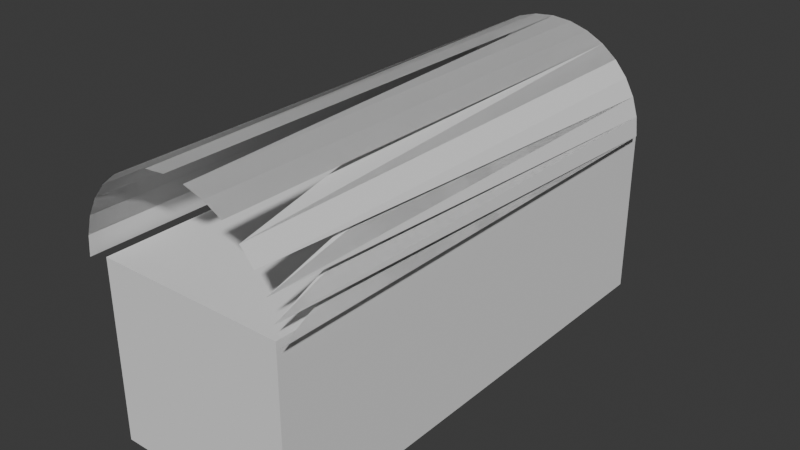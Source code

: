 # Source: obj_chest_Diana_01.blend  (saved by Blender 4.4.32; exported with 4.5.12 LTS)
import bpy
from mathutils import Matrix  # noqa: F401  (used for matrix-valued properties, if any)

bpy.ops.wm.read_factory_settings(use_empty=True)
scene = bpy.context.scene
scene.name = 'Scene'

# ---- collections
col_collection = bpy.data.collections.new('Collection'); scene.collection.children.link(col_collection)

# ---- world
world_world = bpy.data.worlds.new('World'); scene.world = world_world
world_world.use_nodes = True; world_world.node_tree.nodes.clear()
_N = world_world.node_tree.nodes; _L = world_world.node_tree.links
n0 = _N.new('ShaderNodeOutputWorld'); n0.name = 'World Output'; n0.location = (300, 300)
n1 = _N.new('ShaderNodeBackground'); n1.name = 'Background'; n1.location = (10, 300)
n1.inputs[0].default_value = (0.05088, 0.05088, 0.05088, 1.0)
_L.new(n1.outputs[0], n0.inputs[0])
n0.is_active_output = True
world_world.color = (0.05088, 0.05088, 0.05088)
world_world.sun_shadow_jitter_overblur = 0.0

# ---- meshes
me_cube = bpy.data.meshes.new('Cube')
me_cube.from_pydata([(-1.0, -1.0, -1.0), (-1.0, -1.0, 1.0), (-1.0, 1.0, -1.0), (-1.0, 1.0, 1.0), (1.0, -1.0, -1.0), (1.0, -1.0, 1.0), (1.0, 1.0, -1.0), (1.0, 1.0, 1.0)], [], [(0, 1, 3, 2), (2, 3, 7, 6), (6, 7, 5, 4), (4, 5, 1, 0), (2, 6, 4, 0), (7, 3, 1, 5)])
_uv = me_cube.uv_layers.new(name='UVMap')
_uv.uv.foreach_set('vector', [0.375, 0.0, 0.625, 0.0, 0.625, 0.25, 0.375, 0.25, 0.375, 0.25, 0.625, 0.25, 0.625, 0.5, 0.375, 0.5, 0.375, 0.5, 0.625, 0.5, 0.625, 0.75, 0.375, 0.75, 0.375, 0.75, 0.625, 0.75, 0.625, 1.0, 0.375, 1.0, 0.125, 0.5, 0.375, 0.5, 0.375, 0.75, 0.125, 0.75, 0.625, 0.5, 0.875, 0.5, 0.875, 0.75, 0.625, 0.75])
me_cube.update()
me_cylinder = bpy.data.meshes.new('Cylinder')
me_cylinder.from_pydata([(1.0, -0.0001249, -1.042), (1.0, -0.0001569, 0.9475), (0.9808, -0.1952, -1.052), (0.9808, -0.1952, 0.9475), (0.9239, -0.3828, -1.052), (0.9239, -0.3828, 0.9475), (0.8315, -0.5557, -1.052), (0.8315, -0.5557, 0.9475), (0.7071, -0.7073, -1.052), (0.7071, -0.7073, 0.9475), (0.5556, -0.8316, -1.052), (0.5556, -0.8316, 0.9475), (0.3827, -0.924, -1.052), (0.3827, -0.924, 0.9475), (0.1951, -0.9809, -1.052), (0.1951, -0.9809, 0.9475), (0.0, -1.0, -1.052), (0.0, -1.0, 0.9475), (-0.1951, -0.9809, -1.052), (-0.1951, -0.9809, 0.9475), (-0.3827, -0.924, -1.052), (-0.3827, -0.924, 0.9475), (-0.5556, -0.8316, -1.052), (-0.5556, -0.8316, 0.9475), (-0.7071, -0.7073, -1.052), (-0.7071, -0.7073, 0.9475), (-0.8315, -0.5557, -1.052), (-0.8315, -0.5557, 0.9475), (-0.9239, -0.3828, -1.052), (-0.9239, -0.3828, 0.9475), (-0.9808, -0.1952, -1.052), (-0.9808, -0.1952, 0.9475), (-1.0, -0.0001569, -1.052), (-1.0, -0.0001569, 0.9475)], [], [(2, 3, 5, 4, 15), (4, 5, 7, 6, 13), (8, 9, 11), (6, 7, 9, 8), (14, 15, 17), (10, 11, 13, 12), (12, 13, 15, 14), (18, 19, 21), (16, 17, 19, 18), (4, 15, 12, 13), (20, 21, 23, 22), (22, 23, 25, 24), (24, 25, 27, 26), (26, 27, 29, 28), (28, 29, 31, 30), (30, 31, 33, 32), (21, 18, 19), (18, 16, 19), (31, 28, 30), (6, 13, 10, 11), (14, 12, 15), (16, 17, 0, 1, 19), (12, 10, 13), (19, 16, 18, 21), (6, 8, 11), (11, 8, 9), (13, 6, 7), (7, 6, 11), (15, 4, 5), (5, 4, 13), (17, 2, 3), (3, 2, 15), (14, 15, 2, 17), (1, 0, 17), (1, 19, 17), (1, 17, 3), (3, 17, 15), (3, 15, 5), (5, 15, 13), (5, 13, 7), (7, 13, 11), (7, 11, 9), (31, 29, 28), (29, 26, 28), (29, 27, 26), (27, 24, 26), (27, 25, 24), (25, 22, 24), (25, 23, 22), (23, 20, 22), (23, 21, 20), (3, 11, 19, 1), (17, 12, 14), (10, 17, 12), (17, 13, 12), (13, 15, 12), (7, 11, 3, 5), (11, 17, 10), (17, 13, 10), (11, 10, 17, 16, 19), (19, 11, 8), (11, 17, 19), (3, 11, 17), (11, 13, 17), (13, 15, 17), (0, 1, 3, 2, 17)])
_uv = me_cylinder.uv_layers.new(name='UVMap')
_uv.uv.foreach_set('vector', [0.7188, 0.5, 0.7188, 1.0, 0.6875, 1.0, 0.0, 0.0, 0.0, 0.0, 0.6875, 0.5, 0.6875, 1.0, 0.6562, 1.0, 0.0, 0.0, 0.0, 0.0, 0.625, 0.5, 0.625, 1.0, 0.0, 0.0, 0.6562, 0.5, 0.6562, 1.0, 0.625, 1.0, 0.625, 0.5, 0.5312, 0.5, 0.5312, 1.0, 0.0, 0.0, 0.5938, 0.5, 0.5938, 1.0, 0.5625, 1.0, 0.5625, 0.5, 0.5625, 0.5, 0.5625, 1.0, 0.5312, 1.0, 0.5312, 0.5, 0.4688, 0.5, 0.4688, 1.0, 0.0, 0.0, 0.5, 0.5, 0.5, 1.0, 0.4688, 1.0, 0.4688, 0.5, 0.0, 0.0, 0.0, 0.0, 0.0, 0.0, 0.0, 0.0, 0.4375, 0.5, 0.4375, 1.0, 0.4062, 1.0, 0.4062, 0.5, 0.4062, 0.5, 0.4062, 1.0, 0.375, 1.0, 0.375, 0.5, 0.375, 0.5, 0.375, 1.0, 0.3438, 1.0, 0.3438, 0.5, 0.3438, 0.5, 0.3438, 1.0, 0.3125, 1.0, 0.3125, 0.5, 0.3125, 0.5, 0.3125, 1.0, 0.2812, 1.0, 0.2812, 0.5, 0.2812, 0.5, 0.2812, 1.0, 0.25, 1.0, 0.25, 0.5, 0.0, 0.0, 0.0, 0.0, 0.0, 0.0, 0.0, 0.0, 0.0, 0.0, 0.0, 0.0, 0.0, 0.0, 0.0, 0.0, 0.0, 0.0, 0.0, 0.0, 0.0, 0.0, 0.0, 0.0, 0.0, 0.0, 0.0, 0.0, 0.0, 0.0, 0.0, 0.0, 0.0, 0.0, 0.0, 0.0, 0.0, 0.0, 0.0, 0.0, 0.0, 0.0, 0.0, 0.0, 0.0, 0.0, 0.0, 0.0, 0.0, 0.0, 0.0, 0.0, 0.0, 0.0, 0.0, 0.0, 0.0, 0.0, 0.0, 0.0, 0.0, 0.0, 0.0, 0.0, 0.0, 0.0, 0.0, 0.0, 0.0, 0.0, 0.0, 0.0, 0.0, 0.0, 0.0, 0.0, 0.0, 0.0, 0.0, 0.0, 0.0, 0.0, 0.0, 0.0, 0.0, 0.0, 0.0, 0.0, 0.0, 0.0, 0.0, 0.0, 0.0, 0.0, 0.0, 0.0, 0.0, 0.0, 0.0, 0.0, 0.0, 0.0, 0.0, 0.0, 0.0, 0.0, 0.0, 0.0, 0.0, 0.0, 0.0, 0.0, 0.0, 0.0, 0.0, 0.0, 0.0, 0.0, 0.0, 0.0, 0.0, 0.0, 0.0, 0.0, 0.0, 0.0, 0.0, 0.0, 0.0, 0.0, 0.0, 0.0, 0.0, 0.0, 0.0, 0.0, 0.0, 0.0, 0.0, 0.0, 0.0, 0.0, 0.0, 0.0, 0.0, 0.0, 0.0, 0.0, 0.0, 0.0, 0.0, 0.0, 0.0, 0.0, 0.0, 0.0, 0.0, 0.0, 0.0, 0.0, 0.0, 0.0, 0.0, 0.0, 0.0, 0.0, 0.0, 0.0, 0.0, 0.0, 0.0, 0.0, 0.0, 0.0, 0.0, 0.0, 0.0, 0.0, 0.0, 0.0, 0.0, 0.0, 0.0, 0.0, 0.0, 0.0, 0.0, 0.0, 0.0, 0.0, 0.0, 0.0, 0.0, 0.0, 0.0, 0.0, 0.0, 0.0, 0.0, 0.0, 0.0, 0.0, 0.0, 0.0, 0.0, 0.0, 0.0, 0.0, 0.0, 0.0, 0.0, 0.0, 0.0, 0.0, 0.0, 0.0, 0.0, 0.0, 0.0, 0.0, 0.0, 0.0, 0.0, 0.0, 0.0, 0.0, 0.0, 0.0, 0.0, 0.0, 0.0, 0.0, 0.0, 0.0, 0.0, 0.0, 0.0, 0.0, 0.0, 0.0, 0.0, 0.0, 0.0, 0.0, 0.0, 0.0, 0.0, 0.0, 0.0, 0.0, 0.0, 0.0, 0.0, 0.0, 0.0, 0.0, 0.0, 0.0, 0.0, 0.0, 0.0, 0.0, 0.0, 0.0, 0.0, 0.0, 0.0, 0.0, 0.0, 0.0, 0.0, 0.0, 0.0, 0.0, 0.0, 0.0, 0.0, 0.0, 0.0, 0.0, 0.0, 0.0, 0.0, 0.0, 0.0, 0.0, 0.0, 0.0, 0.0, 0.0, 0.0, 0.0, 0.0, 0.0, 0.0, 0.0, 0.0, 0.0, 0.0, 0.0, 0.0, 0.0, 0.0, 0.0, 0.0, 0.0, 0.0, 0.0, 0.0, 0.0, 0.0, 0.0, 0.75, 0.5, 0.75, 1.0, 0.7188, 1.0, 0.0, 0.0, 0.0, 0.0])
me_cylinder.update()

# ---- objects
ob_cube = bpy.data.objects.new('Cube', me_cube)
ob_cylinder = bpy.data.objects.new('Cylinder', me_cylinder)

# ---- transforms, parenting, visibility, modifiers, constraints
ob_cube.location = (1.216, 3.055, 1.058)
ob_cube.scale = (1.64, 4.361, 1.55)
ob_cylinder.location = (1.216, 3.055, 2.616)
ob_cylinder.rotation_euler = (-1.57, -0.0, 0.0)
ob_cylinder.scale = (1.806, 1.769, 4.28)

# ---- collection membership
col_collection.objects.link(ob_cube)
col_collection.objects.link(ob_cylinder)

# ---- scene / render settings (as saved in the file)
scene.frame_start = 1; scene.frame_end = 250; scene.frame_set(99)
scene.render.engine = 'BLENDER_EEVEE_NEXT'
bpy.context.view_layer.update()

# ---- added for rendering (the .blend has no active camera and no usable light): camera, sun
cam_auto = bpy.data.cameras.new('AutoCamera')
cam_auto.lens = 50.0
cam_auto.sensor_width = 36.0
cam_auto.clip_end = 1000.0
ob_auto_camera = bpy.data.objects.new('AutoCamera', cam_auto)
scene.collection.objects.link(ob_auto_camera)
ob_auto_camera.location = (11.1605, -8.95083, 9.90427)
ob_auto_camera.rotation_euler = (1.09748, -7.21219e-08, 0.694738)
scene.camera = ob_auto_camera
light_auto_sun = bpy.data.lights.new('AutoSun', 'SUN')
light_auto_sun.energy = 3.0
light_auto_sun.angle = 0.0523599
ob_auto_sun = bpy.data.objects.new('AutoSun', light_auto_sun)
scene.collection.objects.link(ob_auto_sun)
ob_auto_sun.rotation_euler = (0.872665, 0.174533, 0.523599)
bpy.context.view_layer.update()
